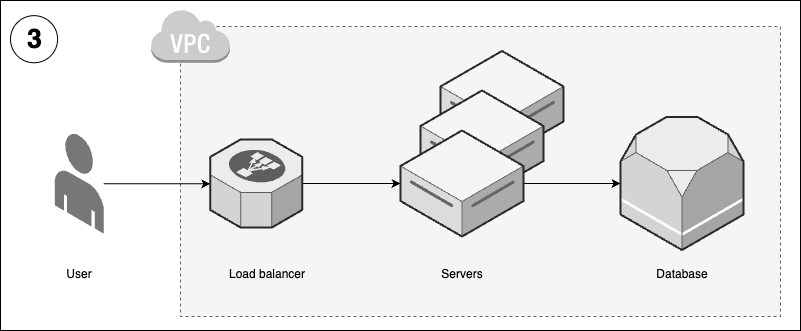

The diagram above was exported from draw.io. Its source (the exported page's mxGraphModel, read from the mxfile embedded in the PNG):
<mxGraphModel dx="5736" dy="3180" grid="1" gridSize="10" guides="1" tooltips="1" connect="1" arrows="1" fold="1" page="1" pageScale="1" pageWidth="850" pageHeight="1100" math="0" shadow="0">
  <root>
    <mxCell id="0" />
    <mxCell id="1" parent="0" />
    <mxCell id="ZxzjjC5gdZ-cjDVPfvcw-21" value="" style="rounded=0;whiteSpace=wrap;html=1;fillColor=none;" parent="1" vertex="1">
      <mxGeometry x="40" y="1030" width="800" height="330" as="geometry" />
    </mxCell>
    <mxCell id="ZxzjjC5gdZ-cjDVPfvcw-81" value="" style="group" parent="1" vertex="1" connectable="0">
      <mxGeometry x="190" y="1038.27" width="630" height="307.73" as="geometry" />
    </mxCell>
    <mxCell id="ZxzjjC5gdZ-cjDVPfvcw-79" value="" style="rounded=0;whiteSpace=wrap;html=1;dashed=1;fillColor=#f5f5f5;fontColor=#333333;strokeColor=#666666;align=left;verticalAlign=bottom;" parent="ZxzjjC5gdZ-cjDVPfvcw-81" vertex="1">
      <mxGeometry x="30" y="17.730000000000018" width="600" height="290" as="geometry" />
    </mxCell>
    <mxCell id="ZxzjjC5gdZ-cjDVPfvcw-80" value="" style="outlineConnect=0;dashed=0;verticalLabelPosition=bottom;verticalAlign=top;align=center;html=1;shape=mxgraph.aws3.virtual_private_cloud;fillColor=#CCCCCC;gradientColor=none;" parent="ZxzjjC5gdZ-cjDVPfvcw-81" vertex="1">
      <mxGeometry width="79.5" height="54" as="geometry" />
    </mxCell>
    <mxCell id="ZxzjjC5gdZ-cjDVPfvcw-35" value="&lt;div style=&quot;font-size: 8px;&quot;&gt;&lt;/div&gt;" style="verticalLabelPosition=middle;html=1;verticalAlign=top;strokeWidth=1;align=center;outlineConnect=0;dashed=0;outlineConnect=0;shape=mxgraph.aws3d.dataServer;strokeColor=#666666;aspect=fixed;fillColor=#f5f5f5;labelPosition=center;fontStyle=1;fontSize=33;fontColor=#333333;" parent="1" vertex="1">
      <mxGeometry x="480" y="1080.5" width="123" height="106" as="geometry" />
    </mxCell>
    <mxCell id="ZxzjjC5gdZ-cjDVPfvcw-34" value="&lt;div style=&quot;font-size: 8px;&quot;&gt;&lt;/div&gt;" style="verticalLabelPosition=middle;html=1;verticalAlign=top;strokeWidth=1;align=center;outlineConnect=0;dashed=0;outlineConnect=0;shape=mxgraph.aws3d.dataServer;strokeColor=#666666;aspect=fixed;fillColor=#f5f5f5;labelPosition=center;fontStyle=1;fontSize=33;fontColor=#333333;" parent="1" vertex="1">
      <mxGeometry x="460" y="1120" width="123" height="106" as="geometry" />
    </mxCell>
    <mxCell id="ZxzjjC5gdZ-cjDVPfvcw-22" value="3" style="ellipse;whiteSpace=wrap;html=1;aspect=fixed;fontSize=27;fontStyle=1;spacing=2;spacingLeft=2;spacingTop=1;" parent="1" vertex="1">
      <mxGeometry x="50" y="1045.1622715672759" width="47.103155911446066" height="47.103155911446066" as="geometry" />
    </mxCell>
    <mxCell id="ZxzjjC5gdZ-cjDVPfvcw-32" style="edgeStyle=orthogonalEdgeStyle;rounded=0;orthogonalLoop=1;jettySize=auto;html=1;" parent="1" source="ZxzjjC5gdZ-cjDVPfvcw-24" target="ZxzjjC5gdZ-cjDVPfvcw-31" edge="1">
      <mxGeometry relative="1" as="geometry" />
    </mxCell>
    <mxCell id="ZxzjjC5gdZ-cjDVPfvcw-24" value="" style="verticalLabelPosition=bottom;html=1;verticalAlign=top;strokeWidth=1;align=center;outlineConnect=0;dashed=0;outlineConnect=0;shape=mxgraph.aws3d.end_user;strokeColor=none;fillColor=#777777;aspect=fixed;" parent="1" vertex="1">
      <mxGeometry x="94.25" y="1162.77" width="49" height="100.46" as="geometry" />
    </mxCell>
    <mxCell id="ZxzjjC5gdZ-cjDVPfvcw-25" style="edgeStyle=orthogonalEdgeStyle;rounded=0;orthogonalLoop=1;jettySize=auto;html=1;" parent="1" source="ZxzjjC5gdZ-cjDVPfvcw-26" target="ZxzjjC5gdZ-cjDVPfvcw-29" edge="1">
      <mxGeometry relative="1" as="geometry" />
    </mxCell>
    <mxCell id="ZxzjjC5gdZ-cjDVPfvcw-26" value="&lt;div style=&quot;font-size: 8px;&quot;&gt;&lt;/div&gt;" style="verticalLabelPosition=middle;html=1;verticalAlign=top;strokeWidth=1;align=center;outlineConnect=0;dashed=0;outlineConnect=0;shape=mxgraph.aws3d.dataServer;strokeColor=#666666;aspect=fixed;fillColor=#f5f5f5;labelPosition=center;fontStyle=1;fontSize=33;fontColor=#333333;" parent="1" vertex="1">
      <mxGeometry x="440" y="1160" width="123" height="106" as="geometry" />
    </mxCell>
    <mxCell id="ZxzjjC5gdZ-cjDVPfvcw-27" value="User" style="text;html=1;align=center;verticalAlign=middle;whiteSpace=wrap;rounded=0;" parent="1" vertex="1">
      <mxGeometry x="88.75" y="1288.9099999999999" width="60" height="30" as="geometry" />
    </mxCell>
    <mxCell id="ZxzjjC5gdZ-cjDVPfvcw-28" value="Servers" style="text;html=1;align=center;verticalAlign=middle;whiteSpace=wrap;rounded=0;" parent="1" vertex="1">
      <mxGeometry x="471.5" y="1288.9099999999999" width="60" height="30" as="geometry" />
    </mxCell>
    <mxCell id="ZxzjjC5gdZ-cjDVPfvcw-29" value="" style="verticalLabelPosition=bottom;html=1;verticalAlign=top;strokeWidth=1;align=center;outlineConnect=0;dashed=0;outlineConnect=0;shape=mxgraph.aws3d.rds;fillColor=#ECECEC;strokeColor=#5E5E5E;aspect=fixed;" parent="1" vertex="1">
      <mxGeometry x="660" y="1146.5" width="123" height="133" as="geometry" />
    </mxCell>
    <mxCell id="ZxzjjC5gdZ-cjDVPfvcw-30" value="Database" style="text;html=1;align=center;verticalAlign=middle;whiteSpace=wrap;rounded=0;" parent="1" vertex="1">
      <mxGeometry x="691.5" y="1288.9099999999999" width="60" height="30" as="geometry" />
    </mxCell>
    <mxCell id="ZxzjjC5gdZ-cjDVPfvcw-33" style="edgeStyle=orthogonalEdgeStyle;rounded=0;orthogonalLoop=1;jettySize=auto;html=1;" parent="1" source="ZxzjjC5gdZ-cjDVPfvcw-31" target="ZxzjjC5gdZ-cjDVPfvcw-26" edge="1">
      <mxGeometry relative="1" as="geometry" />
    </mxCell>
    <mxCell id="ZxzjjC5gdZ-cjDVPfvcw-31" value="" style="verticalLabelPosition=bottom;html=1;verticalAlign=top;strokeWidth=1;align=center;outlineConnect=0;dashed=0;outlineConnect=0;shape=mxgraph.aws3d.elasticLoadBalancing;fillColor=#ECECEC;strokeColor=#5E5E5E;aspect=fixed;" parent="1" vertex="1">
      <mxGeometry x="249.75" y="1168.91" width="92" height="88.17" as="geometry" />
    </mxCell>
    <mxCell id="ZxzjjC5gdZ-cjDVPfvcw-36" value="Load balancer" style="text;html=1;align=center;verticalAlign=middle;whiteSpace=wrap;rounded=0;" parent="1" vertex="1">
      <mxGeometry x="260" y="1288.9099999999999" width="94.25" height="30" as="geometry" />
    </mxCell>
  </root>
</mxGraphModel>